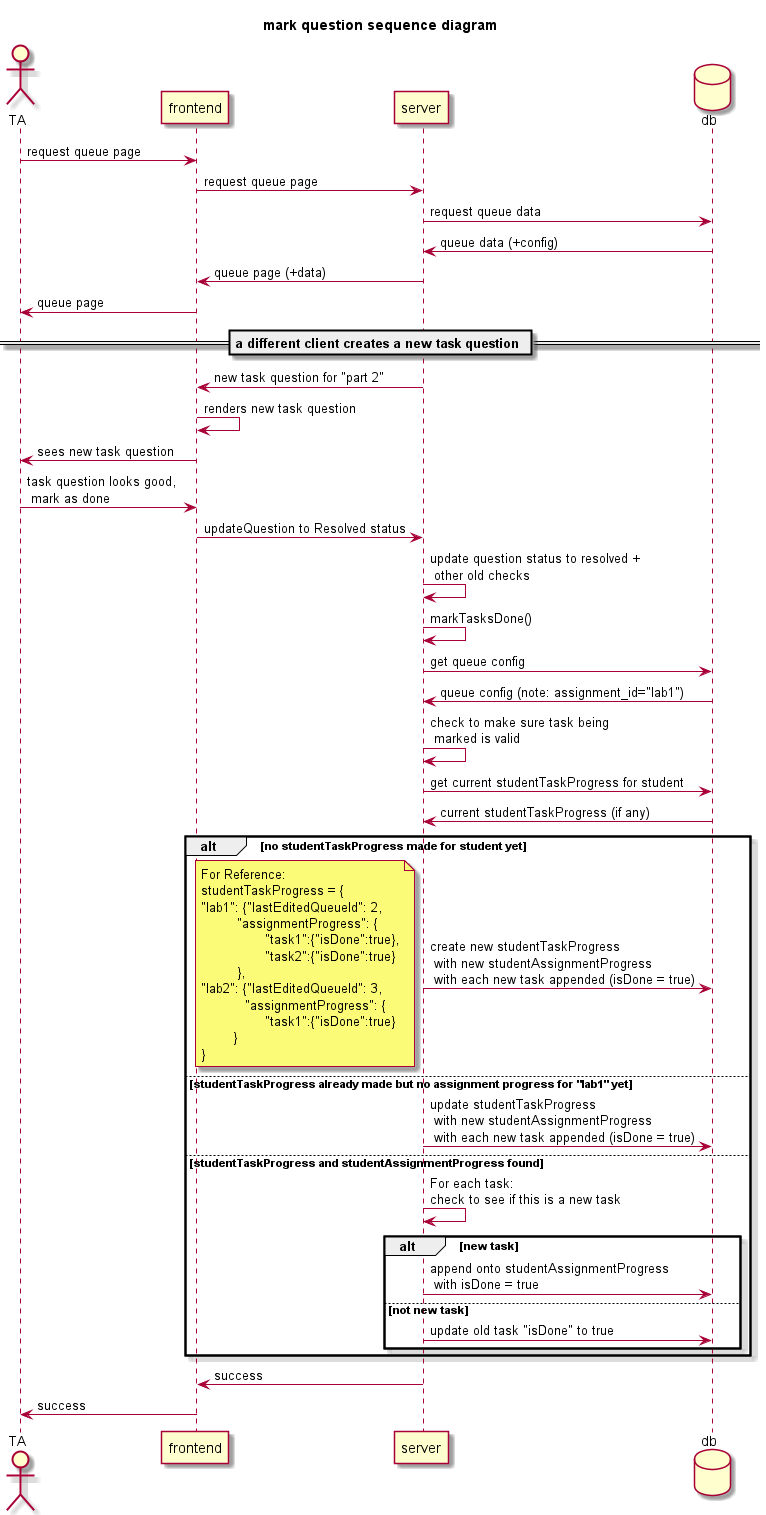

The diagram above was rendered by PlantUML. Its source (embedded in the PNG):
@startuml
skin rose

title "mark question sequence diagram"

actor User as "TA"
participant frontend
participant server
database db

User -> frontend : request queue page
frontend -> server : request queue page
server -> db : request queue data
server <- db : queue data (+config)
frontend <- server : queue page (+data)
User <- frontend : queue page

== a different client creates a new task question ==

' note: this still needs to be implemented, for now, this is not shown
'frontend <- server : new task question for "part 2" + shipped \n with the studentAssignmentProgress
frontend <- server : new task question for "part 2" 
frontend -> frontend : renders new task question
User <- frontend : sees new task question


User -> frontend : task question looks good, \n mark as done
frontend -> server : updateQuestion to Resolved status
server -> server : update question status to resolved + \n other old checks
server -> server : markTasksDone()
server -> db : get queue config
server <- db : queue config (note: assignment_id="lab1")
server -> server : check to make sure task being \n marked is valid
server -> db : get current studentTaskProgress for student
server <- db : current studentTaskProgress (if any)
alt no studentTaskProgress made for student yet
    server -> db : create new studentTaskProgress \n with new studentAssignmentProgress \n with each new task appended (isDone = true)
    note left : For Reference:\nstudentTaskProgress = {\n"lab1": {"lastEditedQueueId": 2,\n\t "assignmentProgress": {\n\t\t"task1":{"isDone":true},\n\t\t"task2":{"isDone":true}\n\t }, \n"lab2": {"lastEditedQueueId": 3,\n\t   "assignmentProgress": {\n\t\t"task1":{"isDone":true}\n\t}\n}
else studentTaskProgress already made but no assignment progress for "lab1" yet
    server -> db : update studentTaskProgress \n with new studentAssignmentProgress \n with each new task appended (isDone = true)
else studentTaskProgress and studentAssignmentProgress found
    server -> server : For each task: \ncheck to see if this is a new task
    alt new task
        server -> db : append onto studentAssignmentProgress\n with isDone = true
    else not new task
        server -> db : update old task "isDone" to true
    end
end
frontend <- server : success
User <- frontend : success
@enduml